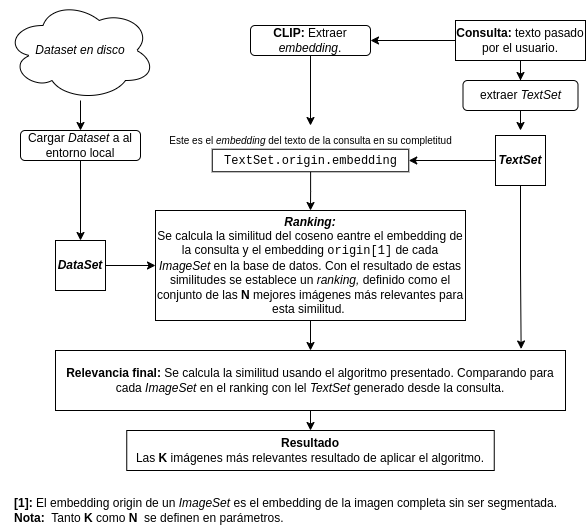

The diagram above was exported from draw.io. Its source (the exported page's mxGraphModel, read from the mxfile embedded in the PNG):
<mxGraphModel dx="1434" dy="845" grid="1" gridSize="10" guides="1" tooltips="1" connect="1" arrows="1" fold="1" page="1" pageScale="1" pageWidth="827" pageHeight="1169" math="0" shadow="0">
  <root>
    <mxCell id="0" />
    <mxCell id="1" parent="0" />
    <mxCell id="udb4nIgLpmDU_o_2yzqI-14" style="edgeStyle=orthogonalEdgeStyle;rounded=0;orthogonalLoop=1;jettySize=auto;html=1;entryX=0.5;entryY=0;entryDx=0;entryDy=0;" parent="1" source="udb4nIgLpmDU_o_2yzqI-2" target="udb4nIgLpmDU_o_2yzqI-3" edge="1">
      <mxGeometry relative="1" as="geometry" />
    </mxCell>
    <mxCell id="udb4nIgLpmDU_o_2yzqI-2" value="&lt;i&gt;Dataset en disco&lt;/i&gt;" style="ellipse;shape=cloud;whiteSpace=wrap;html=1;" parent="1" vertex="1">
      <mxGeometry x="40" y="10" width="150" height="100" as="geometry" />
    </mxCell>
    <mxCell id="udb4nIgLpmDU_o_2yzqI-15" value="" style="edgeStyle=orthogonalEdgeStyle;rounded=0;orthogonalLoop=1;jettySize=auto;html=1;" parent="1" source="udb4nIgLpmDU_o_2yzqI-3" target="udb4nIgLpmDU_o_2yzqI-5" edge="1">
      <mxGeometry relative="1" as="geometry" />
    </mxCell>
    <mxCell id="udb4nIgLpmDU_o_2yzqI-3" value="Cargar &lt;i&gt;Dataset &lt;/i&gt;a al entorno local" style="rounded=1;whiteSpace=wrap;html=1;" parent="1" vertex="1">
      <mxGeometry x="55" y="140" width="120" height="30" as="geometry" />
    </mxCell>
    <mxCell id="udb4nIgLpmDU_o_2yzqI-31" value="" style="edgeStyle=orthogonalEdgeStyle;rounded=0;orthogonalLoop=1;jettySize=auto;html=1;" parent="1" source="udb4nIgLpmDU_o_2yzqI-5" target="udb4nIgLpmDU_o_2yzqI-28" edge="1">
      <mxGeometry relative="1" as="geometry" />
    </mxCell>
    <mxCell id="udb4nIgLpmDU_o_2yzqI-5" value="&lt;b&gt;&lt;i&gt;DataSet&lt;/i&gt;&lt;/b&gt;" style="whiteSpace=wrap;html=1;aspect=fixed;" parent="1" vertex="1">
      <mxGeometry x="90" y="250" width="50" height="50" as="geometry" />
    </mxCell>
    <mxCell id="udb4nIgLpmDU_o_2yzqI-7" style="edgeStyle=orthogonalEdgeStyle;rounded=0;orthogonalLoop=1;jettySize=auto;html=1;" parent="1" source="udb4nIgLpmDU_o_2yzqI-6" target="udb4nIgLpmDU_o_2yzqI-8" edge="1">
      <mxGeometry relative="1" as="geometry">
        <mxPoint x="555" y="100" as="targetPoint" />
      </mxGeometry>
    </mxCell>
    <mxCell id="udb4nIgLpmDU_o_2yzqI-32" value="" style="edgeStyle=orthogonalEdgeStyle;rounded=0;orthogonalLoop=1;jettySize=auto;html=1;" parent="1" source="udb4nIgLpmDU_o_2yzqI-6" target="udb4nIgLpmDU_o_2yzqI-21" edge="1">
      <mxGeometry relative="1" as="geometry" />
    </mxCell>
    <mxCell id="udb4nIgLpmDU_o_2yzqI-6" value="&lt;b&gt;Consulta:&lt;/b&gt; texto pasado por el usuario." style="rounded=0;whiteSpace=wrap;html=1;" parent="1" vertex="1">
      <mxGeometry x="490" y="30" width="130" height="40" as="geometry" />
    </mxCell>
    <mxCell id="udb4nIgLpmDU_o_2yzqI-11" style="edgeStyle=orthogonalEdgeStyle;rounded=0;orthogonalLoop=1;jettySize=auto;html=1;entryX=0.5;entryY=0;entryDx=0;entryDy=0;" parent="1" source="udb4nIgLpmDU_o_2yzqI-8" edge="1">
      <mxGeometry relative="1" as="geometry">
        <mxPoint x="555" y="140" as="targetPoint" />
      </mxGeometry>
    </mxCell>
    <mxCell id="udb4nIgLpmDU_o_2yzqI-8" value="extraer &lt;i&gt;TextSet&lt;/i&gt;" style="rounded=1;whiteSpace=wrap;html=1;" parent="1" vertex="1">
      <mxGeometry x="497.5" y="90" width="115" height="30" as="geometry" />
    </mxCell>
    <mxCell id="udb4nIgLpmDU_o_2yzqI-36" style="edgeStyle=orthogonalEdgeStyle;rounded=0;orthogonalLoop=1;jettySize=auto;html=1;entryX=1;entryY=0.5;entryDx=0;entryDy=0;" parent="1" source="udb4nIgLpmDU_o_2yzqI-12" target="udb4nIgLpmDU_o_2yzqI-18" edge="1">
      <mxGeometry relative="1" as="geometry" />
    </mxCell>
    <mxCell id="udb4nIgLpmDU_o_2yzqI-12" value="&lt;i&gt;&lt;b&gt;TextSet&lt;/b&gt;&lt;/i&gt;" style="whiteSpace=wrap;html=1;aspect=fixed;" parent="1" vertex="1">
      <mxGeometry x="530" y="145" width="50" height="50" as="geometry" />
    </mxCell>
    <mxCell id="udb4nIgLpmDU_o_2yzqI-30" value="" style="edgeStyle=orthogonalEdgeStyle;rounded=0;orthogonalLoop=1;jettySize=auto;html=1;" parent="1" source="udb4nIgLpmDU_o_2yzqI-18" target="udb4nIgLpmDU_o_2yzqI-28" edge="1">
      <mxGeometry relative="1" as="geometry" />
    </mxCell>
    <mxCell id="udb4nIgLpmDU_o_2yzqI-18" value="&lt;font face=&quot;Courier New&quot;&gt;TextSet.origin.embedding&lt;/font&gt;" style="rounded=0;whiteSpace=wrap;html=1;" parent="1" vertex="1">
      <mxGeometry x="246.75" y="158.75" width="196.5" height="22.5" as="geometry" />
    </mxCell>
    <mxCell id="udb4nIgLpmDU_o_2yzqI-19" value="&lt;font style=&quot;font-size: 10px;&quot;&gt;Este es el &lt;i&gt;embedding&lt;/i&gt; del texto de la consulta en su completitud&lt;/font&gt;" style="text;html=1;align=center;verticalAlign=middle;resizable=0;points=[];autosize=1;strokeColor=none;fillColor=none;" parent="1" vertex="1">
      <mxGeometry x="190" y="135" width="310" height="30" as="geometry" />
    </mxCell>
    <mxCell id="udb4nIgLpmDU_o_2yzqI-23" style="edgeStyle=orthogonalEdgeStyle;rounded=0;orthogonalLoop=1;jettySize=auto;html=1;" parent="1" source="udb4nIgLpmDU_o_2yzqI-21" target="udb4nIgLpmDU_o_2yzqI-19" edge="1">
      <mxGeometry relative="1" as="geometry" />
    </mxCell>
    <mxCell id="udb4nIgLpmDU_o_2yzqI-21" value="&lt;b&gt;CLIP:&lt;/b&gt; Extraer &lt;i&gt;embedding&lt;/i&gt;." style="rounded=1;whiteSpace=wrap;html=1;" parent="1" vertex="1">
      <mxGeometry x="285" y="35" width="120" height="30" as="geometry" />
    </mxCell>
    <mxCell id="udb4nIgLpmDU_o_2yzqI-43" value="" style="edgeStyle=orthogonalEdgeStyle;rounded=0;orthogonalLoop=1;jettySize=auto;html=1;" parent="1" source="udb4nIgLpmDU_o_2yzqI-28" target="udb4nIgLpmDU_o_2yzqI-41" edge="1">
      <mxGeometry relative="1" as="geometry" />
    </mxCell>
    <mxCell id="udb4nIgLpmDU_o_2yzqI-28" value="&lt;b style=&quot;font-style: italic;&quot;&gt;Ranking:&lt;/b&gt;&lt;br&gt;Se calcula la similitud del coseno eantre el embedding de la consulta y el embedding &lt;font face=&quot;Courier New&quot;&gt;origin[1]&lt;/font&gt;&lt;font face=&quot;Helvetica&quot;&gt;&amp;nbsp;de cada &lt;i&gt;ImageSet &lt;/i&gt;en la base de datos. Con el resultado de estas similitudes se establece un &lt;i&gt;ranking, &lt;/i&gt;definido&amp;nbsp;como el conjunto de las &lt;b&gt;N&lt;/b&gt; mejores imágenes más relevantes para esta similitud.&amp;nbsp;&lt;/font&gt;" style="whiteSpace=wrap;html=1;rounded=0;" parent="1" vertex="1">
      <mxGeometry x="190" y="220" width="310" height="110" as="geometry" />
    </mxCell>
    <mxCell id="udb4nIgLpmDU_o_2yzqI-37" value="&lt;b&gt;[1]: &lt;/b&gt;El embedding origin de un &lt;i&gt;ImageSet &lt;/i&gt;es el embedding de la imagen completa sin ser segmentada.&lt;br&gt;&lt;div style=&quot;text-align: left;&quot;&gt;&lt;b style=&quot;background-color: initial; border-color: var(--border-color);&quot;&gt;Nota:&amp;nbsp;&lt;/b&gt;&lt;i style=&quot;background-color: initial; border-color: var(--border-color); font-weight: bold;&quot;&gt;&amp;nbsp;&lt;/i&gt;&lt;span style=&quot;background-color: initial;&quot;&gt;Tanto&lt;/span&gt;&lt;span style=&quot;background-color: initial;&quot;&gt;&amp;nbsp;&lt;/span&gt;&lt;b style=&quot;background-color: initial; border-color: var(--border-color);&quot;&gt;K &lt;/b&gt;&lt;span style=&quot;background-color: initial; border-color: var(--border-color);&quot;&gt;como&lt;/span&gt;&lt;b style=&quot;background-color: initial; border-color: var(--border-color);&quot;&gt; N&amp;nbsp;&lt;/b&gt;&lt;span style=&quot;background-color: initial;&quot;&gt;&amp;nbsp;se definen en parámetros.&lt;/span&gt;&lt;/div&gt;" style="text;html=1;align=center;verticalAlign=middle;resizable=0;points=[];autosize=1;strokeColor=none;fillColor=none;" parent="1" vertex="1">
      <mxGeometry x="35" y="500" width="570" height="40" as="geometry" />
    </mxCell>
    <mxCell id="udb4nIgLpmDU_o_2yzqI-49" value="" style="edgeStyle=orthogonalEdgeStyle;rounded=0;orthogonalLoop=1;jettySize=auto;html=1;" parent="1" source="udb4nIgLpmDU_o_2yzqI-41" target="udb4nIgLpmDU_o_2yzqI-46" edge="1">
      <mxGeometry relative="1" as="geometry" />
    </mxCell>
    <mxCell id="udb4nIgLpmDU_o_2yzqI-41" value="&lt;b&gt;Relevancia final: &lt;/b&gt;Se calcula la similitud usando el algoritmo presentado. Comparando para cada &lt;i&gt;ImageSet &lt;/i&gt;en el ranking con lel &lt;i&gt;TextSet &lt;/i&gt;generado desde la consulta." style="rounded=0;whiteSpace=wrap;html=1;" parent="1" vertex="1">
      <mxGeometry x="90" y="360" width="510" height="60" as="geometry" />
    </mxCell>
    <mxCell id="udb4nIgLpmDU_o_2yzqI-44" style="edgeStyle=orthogonalEdgeStyle;rounded=0;orthogonalLoop=1;jettySize=auto;html=1;entryX=0.913;entryY=-0.025;entryDx=0;entryDy=0;entryPerimeter=0;" parent="1" source="udb4nIgLpmDU_o_2yzqI-12" target="udb4nIgLpmDU_o_2yzqI-41" edge="1">
      <mxGeometry relative="1" as="geometry" />
    </mxCell>
    <mxCell id="udb4nIgLpmDU_o_2yzqI-46" value="&lt;b&gt;Resultado&lt;/b&gt;&lt;br&gt;Las &lt;b&gt;K&lt;/b&gt; imágenes más relevantes resultado de aplicar el algoritmo." style="rounded=0;whiteSpace=wrap;html=1;" parent="1" vertex="1">
      <mxGeometry x="161.25" y="440" width="367.5" height="40" as="geometry" />
    </mxCell>
  </root>
</mxGraphModel>